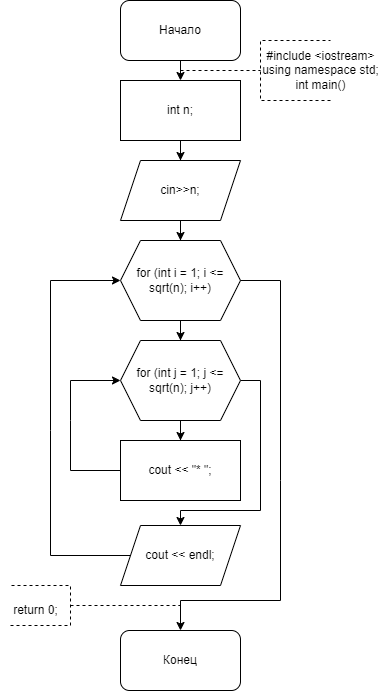

The diagram above was exported from draw.io. Its source (the exported page's mxGraphModel, read from the mxfile embedded in the PNG):
<mxGraphModel dx="1050" dy="522" grid="1" gridSize="10" guides="1" tooltips="1" connect="1" arrows="1" fold="1" page="1" pageScale="1" pageWidth="827" pageHeight="1169" math="0" shadow="0">
  <root>
    <mxCell id="WIyWlLk6GJQsqaUBKTNV-0" />
    <mxCell id="WIyWlLk6GJQsqaUBKTNV-1" parent="WIyWlLk6GJQsqaUBKTNV-0" />
    <mxCell id="bIyYS22T1Hng_MDaUYKB-0" value="Начало" style="rounded=1;whiteSpace=wrap;html=1;" parent="WIyWlLk6GJQsqaUBKTNV-1" vertex="1">
      <mxGeometry x="360" y="30" width="120" height="60" as="geometry" />
    </mxCell>
    <mxCell id="bIyYS22T1Hng_MDaUYKB-2" value="" style="endArrow=classic;html=1;rounded=0;exitX=0.5;exitY=1;exitDx=0;exitDy=0;entryX=0.5;entryY=0;entryDx=0;entryDy=0;" parent="WIyWlLk6GJQsqaUBKTNV-1" source="bIyYS22T1Hng_MDaUYKB-0" edge="1">
      <mxGeometry width="50" height="50" relative="1" as="geometry">
        <mxPoint x="390" y="200" as="sourcePoint" />
        <mxPoint x="420" y="110" as="targetPoint" />
      </mxGeometry>
    </mxCell>
    <mxCell id="bIyYS22T1Hng_MDaUYKB-3" value="" style="endArrow=none;dashed=1;html=1;rounded=0;" parent="WIyWlLk6GJQsqaUBKTNV-1" edge="1">
      <mxGeometry width="50" height="50" relative="1" as="geometry">
        <mxPoint x="420" y="100" as="sourcePoint" />
        <mxPoint x="500" y="100" as="targetPoint" />
      </mxGeometry>
    </mxCell>
    <mxCell id="bIyYS22T1Hng_MDaUYKB-4" value="" style="endArrow=none;dashed=1;html=1;rounded=0;" parent="WIyWlLk6GJQsqaUBKTNV-1" edge="1">
      <mxGeometry width="50" height="50" relative="1" as="geometry">
        <mxPoint x="570" y="130" as="sourcePoint" />
        <mxPoint x="570" y="70" as="targetPoint" />
        <Array as="points">
          <mxPoint x="500" y="130" />
          <mxPoint x="500" y="100" />
          <mxPoint x="500" y="70" />
        </Array>
      </mxGeometry>
    </mxCell>
    <mxCell id="bIyYS22T1Hng_MDaUYKB-5" value="&lt;div&gt;#include &amp;lt;iostream&amp;gt;&lt;/div&gt;&lt;div&gt;using namespace std;&lt;/div&gt;&lt;div&gt;int main()&lt;/div&gt;" style="text;html=1;align=center;verticalAlign=middle;resizable=0;points=[];autosize=1;strokeColor=none;fillColor=none;" parent="WIyWlLk6GJQsqaUBKTNV-1" vertex="1">
      <mxGeometry x="490" y="70" width="140" height="60" as="geometry" />
    </mxCell>
    <mxCell id="bIyYS22T1Hng_MDaUYKB-34" value="" style="edgeStyle=orthogonalEdgeStyle;rounded=0;orthogonalLoop=1;jettySize=auto;html=1;exitX=1;exitY=0.5;exitDx=0;exitDy=0;" parent="WIyWlLk6GJQsqaUBKTNV-1" target="bIyYS22T1Hng_MDaUYKB-33" edge="1">
      <mxGeometry relative="1" as="geometry">
        <Array as="points">
          <mxPoint x="600" y="670" />
          <mxPoint x="600" y="800" />
          <mxPoint x="520" y="800" />
        </Array>
        <mxPoint x="580" y="670" as="sourcePoint" />
      </mxGeometry>
    </mxCell>
    <mxCell id="bIyYS22T1Hng_MDaUYKB-40" value="" style="endArrow=classic;html=1;rounded=0;exitX=1;exitY=0.5;exitDx=0;exitDy=0;" parent="WIyWlLk6GJQsqaUBKTNV-1" target="bIyYS22T1Hng_MDaUYKB-41" edge="1">
      <mxGeometry width="50" height="50" relative="1" as="geometry">
        <mxPoint x="580" y="940" as="sourcePoint" />
        <mxPoint x="630" y="1052.6666937934028" as="targetPoint" />
        <Array as="points">
          <mxPoint x="640" y="940" />
          <mxPoint x="640" y="1030" />
          <mxPoint x="640" y="1070" />
          <mxPoint x="520" y="1070" />
        </Array>
      </mxGeometry>
    </mxCell>
    <mxCell id="bIyYS22T1Hng_MDaUYKB-46" value="Конец" style="rounded=1;whiteSpace=wrap;html=1;" parent="WIyWlLk6GJQsqaUBKTNV-1" vertex="1">
      <mxGeometry x="360" y="660" width="120" height="60" as="geometry" />
    </mxCell>
    <mxCell id="bIyYS22T1Hng_MDaUYKB-47" value="" style="endArrow=none;dashed=1;html=1;rounded=0;" parent="WIyWlLk6GJQsqaUBKTNV-1" edge="1">
      <mxGeometry width="50" height="50" relative="1" as="geometry">
        <mxPoint x="310" y="635" as="sourcePoint" />
        <mxPoint x="420" y="635" as="targetPoint" />
      </mxGeometry>
    </mxCell>
    <mxCell id="bIyYS22T1Hng_MDaUYKB-48" value="" style="endArrow=none;dashed=1;html=1;rounded=0;" parent="WIyWlLk6GJQsqaUBKTNV-1" edge="1">
      <mxGeometry width="50" height="50" relative="1" as="geometry">
        <mxPoint x="250" y="655" as="sourcePoint" />
        <mxPoint x="250" y="615" as="targetPoint" />
        <Array as="points">
          <mxPoint x="310" y="655" />
          <mxPoint x="310" y="625" />
          <mxPoint x="310" y="615" />
        </Array>
      </mxGeometry>
    </mxCell>
    <mxCell id="bIyYS22T1Hng_MDaUYKB-50" value="return 0;" style="text;html=1;align=center;verticalAlign=middle;resizable=0;points=[];autosize=1;strokeColor=none;fillColor=none;" parent="WIyWlLk6GJQsqaUBKTNV-1" vertex="1">
      <mxGeometry x="240" y="625" width="70" height="30" as="geometry" />
    </mxCell>
    <mxCell id="GtXVGuT-13B5AsF0dzHZ-2" value="" style="edgeStyle=orthogonalEdgeStyle;rounded=0;orthogonalLoop=1;jettySize=auto;html=1;" edge="1" parent="WIyWlLk6GJQsqaUBKTNV-1" source="GtXVGuT-13B5AsF0dzHZ-0" target="GtXVGuT-13B5AsF0dzHZ-1">
      <mxGeometry relative="1" as="geometry" />
    </mxCell>
    <mxCell id="GtXVGuT-13B5AsF0dzHZ-0" value="int n;" style="rounded=0;whiteSpace=wrap;html=1;" vertex="1" parent="WIyWlLk6GJQsqaUBKTNV-1">
      <mxGeometry x="360" y="110" width="120" height="60" as="geometry" />
    </mxCell>
    <mxCell id="GtXVGuT-13B5AsF0dzHZ-4" value="" style="edgeStyle=orthogonalEdgeStyle;rounded=0;orthogonalLoop=1;jettySize=auto;html=1;" edge="1" parent="WIyWlLk6GJQsqaUBKTNV-1" source="GtXVGuT-13B5AsF0dzHZ-1" target="GtXVGuT-13B5AsF0dzHZ-3">
      <mxGeometry relative="1" as="geometry" />
    </mxCell>
    <mxCell id="GtXVGuT-13B5AsF0dzHZ-1" value="cin&amp;gt;&amp;gt;n;" style="shape=parallelogram;perimeter=parallelogramPerimeter;whiteSpace=wrap;html=1;fixedSize=1;rounded=0;" vertex="1" parent="WIyWlLk6GJQsqaUBKTNV-1">
      <mxGeometry x="360" y="190" width="120" height="60" as="geometry" />
    </mxCell>
    <mxCell id="GtXVGuT-13B5AsF0dzHZ-6" value="" style="edgeStyle=orthogonalEdgeStyle;rounded=0;orthogonalLoop=1;jettySize=auto;html=1;" edge="1" parent="WIyWlLk6GJQsqaUBKTNV-1" source="GtXVGuT-13B5AsF0dzHZ-3" target="GtXVGuT-13B5AsF0dzHZ-5">
      <mxGeometry relative="1" as="geometry" />
    </mxCell>
    <mxCell id="GtXVGuT-13B5AsF0dzHZ-3" value="for (int i = 1; i &amp;lt;= sqrt(n); i++)" style="shape=hexagon;perimeter=hexagonPerimeter2;whiteSpace=wrap;html=1;fixedSize=1;rounded=0;" vertex="1" parent="WIyWlLk6GJQsqaUBKTNV-1">
      <mxGeometry x="360" y="270" width="120" height="80" as="geometry" />
    </mxCell>
    <mxCell id="GtXVGuT-13B5AsF0dzHZ-8" value="" style="edgeStyle=orthogonalEdgeStyle;rounded=0;orthogonalLoop=1;jettySize=auto;html=1;" edge="1" parent="WIyWlLk6GJQsqaUBKTNV-1" source="GtXVGuT-13B5AsF0dzHZ-5" target="GtXVGuT-13B5AsF0dzHZ-7">
      <mxGeometry relative="1" as="geometry" />
    </mxCell>
    <mxCell id="GtXVGuT-13B5AsF0dzHZ-12" value="" style="edgeStyle=orthogonalEdgeStyle;rounded=0;orthogonalLoop=1;jettySize=auto;html=1;exitX=1;exitY=0.5;exitDx=0;exitDy=0;" edge="1" parent="WIyWlLk6GJQsqaUBKTNV-1" source="GtXVGuT-13B5AsF0dzHZ-5" target="GtXVGuT-13B5AsF0dzHZ-11">
      <mxGeometry relative="1" as="geometry">
        <Array as="points">
          <mxPoint x="500" y="410" />
          <mxPoint x="500" y="540" />
          <mxPoint x="420" y="540" />
        </Array>
      </mxGeometry>
    </mxCell>
    <mxCell id="GtXVGuT-13B5AsF0dzHZ-5" value="for (int j = 1; j &amp;lt;= sqrt(n); j++)" style="shape=hexagon;perimeter=hexagonPerimeter2;whiteSpace=wrap;html=1;fixedSize=1;rounded=0;" vertex="1" parent="WIyWlLk6GJQsqaUBKTNV-1">
      <mxGeometry x="360" y="370" width="120" height="80" as="geometry" />
    </mxCell>
    <mxCell id="GtXVGuT-13B5AsF0dzHZ-7" value="cout &amp;lt;&amp;lt; &quot;* &quot;;" style="whiteSpace=wrap;html=1;rounded=0;" vertex="1" parent="WIyWlLk6GJQsqaUBKTNV-1">
      <mxGeometry x="360" y="470" width="120" height="60" as="geometry" />
    </mxCell>
    <mxCell id="GtXVGuT-13B5AsF0dzHZ-9" value="" style="endArrow=classic;html=1;rounded=0;exitX=0;exitY=0.5;exitDx=0;exitDy=0;entryX=0;entryY=0.5;entryDx=0;entryDy=0;" edge="1" parent="WIyWlLk6GJQsqaUBKTNV-1" source="GtXVGuT-13B5AsF0dzHZ-7" target="GtXVGuT-13B5AsF0dzHZ-5">
      <mxGeometry width="50" height="50" relative="1" as="geometry">
        <mxPoint x="380" y="510" as="sourcePoint" />
        <mxPoint x="430" y="460" as="targetPoint" />
        <Array as="points">
          <mxPoint x="310" y="500" />
          <mxPoint x="310" y="450" />
          <mxPoint x="310" y="410" />
        </Array>
      </mxGeometry>
    </mxCell>
    <mxCell id="GtXVGuT-13B5AsF0dzHZ-11" value="cout &amp;lt;&amp;lt; endl;" style="shape=parallelogram;perimeter=parallelogramPerimeter;whiteSpace=wrap;html=1;fixedSize=1;rounded=0;" vertex="1" parent="WIyWlLk6GJQsqaUBKTNV-1">
      <mxGeometry x="360" y="555" width="120" height="60" as="geometry" />
    </mxCell>
    <mxCell id="GtXVGuT-13B5AsF0dzHZ-13" value="" style="endArrow=classic;html=1;rounded=0;exitX=0;exitY=0.5;exitDx=0;exitDy=0;entryX=0;entryY=0.5;entryDx=0;entryDy=0;" edge="1" parent="WIyWlLk6GJQsqaUBKTNV-1" source="GtXVGuT-13B5AsF0dzHZ-11" target="GtXVGuT-13B5AsF0dzHZ-3">
      <mxGeometry width="50" height="50" relative="1" as="geometry">
        <mxPoint x="380" y="450" as="sourcePoint" />
        <mxPoint x="430" y="400" as="targetPoint" />
        <Array as="points">
          <mxPoint x="290" y="585" />
          <mxPoint x="290" y="460" />
          <mxPoint x="290" y="310" />
        </Array>
      </mxGeometry>
    </mxCell>
    <mxCell id="GtXVGuT-13B5AsF0dzHZ-15" value="" style="endArrow=classic;html=1;rounded=0;exitX=1;exitY=0.5;exitDx=0;exitDy=0;entryX=0.5;entryY=0;entryDx=0;entryDy=0;" edge="1" parent="WIyWlLk6GJQsqaUBKTNV-1" source="GtXVGuT-13B5AsF0dzHZ-3" target="bIyYS22T1Hng_MDaUYKB-46">
      <mxGeometry width="50" height="50" relative="1" as="geometry">
        <mxPoint x="380" y="330" as="sourcePoint" />
        <mxPoint x="430" y="280" as="targetPoint" />
        <Array as="points">
          <mxPoint x="520" y="310" />
          <mxPoint x="520" y="510" />
          <mxPoint x="520" y="630" />
          <mxPoint x="420" y="630" />
        </Array>
      </mxGeometry>
    </mxCell>
  </root>
</mxGraphModel>